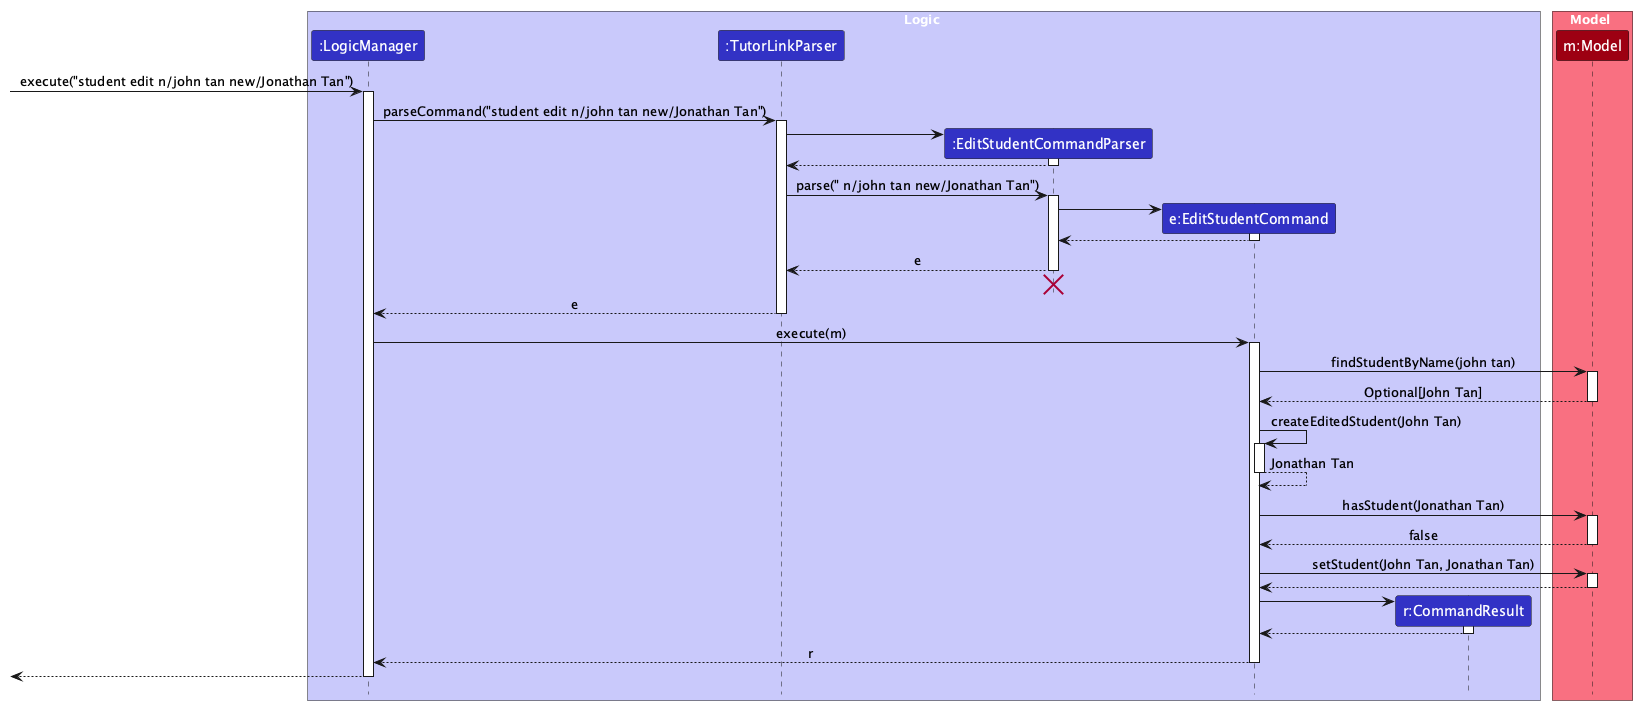

The diagram above was rendered by PlantUML. Its source (embedded in the PNG):
@startuml
!include style.puml
skinparam ArrowFontStyle plain

box Logic LOGIC_COLOR_T1
participant ":LogicManager" as LogicManager LOGIC_COLOR
participant ":TutorLinkParser" as TutorLinkParser LOGIC_COLOR
participant ":EditStudentCommandParser" as EditStudentCommandParser LOGIC_COLOR
participant "e:EditStudentCommand" as EditStudentCommand LOGIC_COLOR
participant "r:CommandResult" as CommandResult LOGIC_COLOR
end box

box Model MODEL_COLOR_T1
participant "m:Model" as Model MODEL_COLOR
end box

[-> LogicManager : execute("student edit n/john tan new/Jonathan Tan")
activate LogicManager

LogicManager -> TutorLinkParser : parseCommand("student edit n/john tan new/Jonathan Tan")
activate TutorLinkParser

create EditStudentCommandParser
TutorLinkParser -> EditStudentCommandParser
activate EditStudentCommandParser

EditStudentCommandParser --> TutorLinkParser
deactivate EditStudentCommandParser

TutorLinkParser -> EditStudentCommandParser : parse(" n/john tan new/Jonathan Tan")
activate EditStudentCommandParser

create EditStudentCommand
EditStudentCommandParser -> EditStudentCommand
activate EditStudentCommand

EditStudentCommand --> EditStudentCommandParser
deactivate EditStudentCommand

EditStudentCommandParser --> TutorLinkParser : e
deactivate EditStudentCommandParser
'Hidden arrow to position the destroy marker below the end of the activation bar.
EditStudentCommandParser -[hidden]-> TutorLinkParser
destroy EditStudentCommandParser

TutorLinkParser --> LogicManager : e
deactivate TutorLinkParser

LogicManager -> EditStudentCommand : execute(m)
activate EditStudentCommand

EditStudentCommand -> Model : findStudentByName(john tan)
activate Model

Model --> EditStudentCommand : Optional[John Tan]
deactivate Model

EditStudentCommand -> EditStudentCommand : createEditedStudent(John Tan)
activate EditStudentCommand

EditStudentCommand --> EditStudentCommand : Jonathan Tan
deactivate EditStudentCommand

EditStudentCommand -> Model : hasStudent(Jonathan Tan)
activate Model

Model --> EditStudentCommand : false
deactivate Model

EditStudentCommand -> Model : setStudent(John Tan, Jonathan Tan)
activate Model

Model --> EditStudentCommand
deactivate Model

create CommandResult
EditStudentCommand -> CommandResult
activate CommandResult

CommandResult --> EditStudentCommand
deactivate CommandResult

EditStudentCommand --> LogicManager : r
deactivate EditStudentCommand

[<--LogicManager
deactivate LogicManager
@enduml